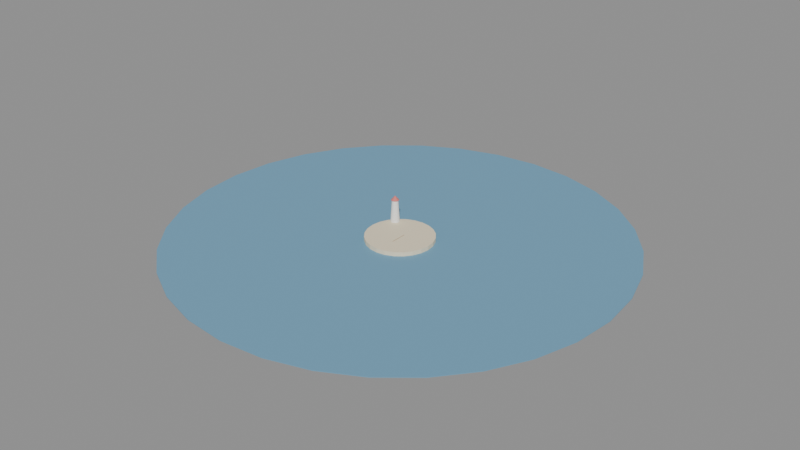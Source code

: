 # Source: lesson-3-raise-the-flagpole.blend  (saved by Blender 5.2.45; exported with 4.5.12 LTS)
import bpy
from mathutils import Matrix  # noqa: F401  (used for matrix-valued properties, if any)

bpy.ops.wm.read_factory_settings(use_empty=True)
scene = bpy.context.scene
scene.name = 'Scene'

# ---- materials (node trees are filled in below, after node groups)
mat_sand = bpy.data.materials.new('sand')
mat_sand.diffuse_color = (0.86, 0.76, 0.55, 1.0)
mat_sea = bpy.data.materials.new('sea')
mat_sea.diffuse_color = (0.16, 0.36, 0.52, 1.0)
mat_white = bpy.data.materials.new('white')
mat_white.diffuse_color = (0.92, 0.92, 0.9, 1.0)
mat_red = bpy.data.materials.new('red')
mat_red.diffuse_color = (0.72, 0.2, 0.18, 1.0)
mat_wood = bpy.data.materials.new('wood')
mat_wood.diffuse_color = (0.5, 0.33, 0.18, 1.0)
mat_cloth = bpy.data.materials.new('cloth')
mat_cloth.diffuse_color = (0.95, 0.88, 0.7, 1.0)
mat_ink = bpy.data.materials.new('ink')
mat_ink.diffuse_color = (0.12, 0.12, 0.16, 1.0)

# ---- material node trees
mat_sand.use_nodes = True; mat_sand.node_tree.nodes.clear()
_N = mat_sand.node_tree.nodes; _L = mat_sand.node_tree.links
n0 = _N.new('ShaderNodeBsdfPrincipled'); n0.name = 'Principled BSDF'; n0.location = (-200, 100)
n0.inputs[0].default_value = (0.86, 0.76, 0.55, 1.0)
n0.inputs[2].default_value = 0.8
n0.inputs[10].default_value = 0.005
n1 = _N.new('ShaderNodeOutputMaterial'); n1.name = 'Material Output'; n1.location = (200, 100)
_L.new(n0.outputs[0], n1.inputs[0])
n1.is_active_output = True
mat_sea.use_nodes = True; mat_sea.node_tree.nodes.clear()
_N = mat_sea.node_tree.nodes; _L = mat_sea.node_tree.links
n0 = _N.new('ShaderNodeBsdfPrincipled'); n0.name = 'Principled BSDF'; n0.location = (-200, 100)
n0.inputs[0].default_value = (0.16, 0.36, 0.52, 1.0)
n0.inputs[2].default_value = 0.8
n0.inputs[10].default_value = 0.005
n1 = _N.new('ShaderNodeOutputMaterial'); n1.name = 'Material Output'; n1.location = (200, 100)
_L.new(n0.outputs[0], n1.inputs[0])
n1.is_active_output = True
mat_white.use_nodes = True; mat_white.node_tree.nodes.clear()
_N = mat_white.node_tree.nodes; _L = mat_white.node_tree.links
n0 = _N.new('ShaderNodeBsdfPrincipled'); n0.name = 'Principled BSDF'; n0.location = (-200, 100)
n0.inputs[0].default_value = (0.92, 0.92, 0.9, 1.0)
n0.inputs[2].default_value = 0.8
n0.inputs[10].default_value = 0.005
n1 = _N.new('ShaderNodeOutputMaterial'); n1.name = 'Material Output'; n1.location = (200, 100)
_L.new(n0.outputs[0], n1.inputs[0])
n1.is_active_output = True
mat_red.use_nodes = True; mat_red.node_tree.nodes.clear()
_N = mat_red.node_tree.nodes; _L = mat_red.node_tree.links
n0 = _N.new('ShaderNodeBsdfPrincipled'); n0.name = 'Principled BSDF'; n0.location = (-200, 100)
n0.inputs[0].default_value = (0.72, 0.2, 0.18, 1.0)
n0.inputs[2].default_value = 0.8
n0.inputs[10].default_value = 0.005
n1 = _N.new('ShaderNodeOutputMaterial'); n1.name = 'Material Output'; n1.location = (200, 100)
_L.new(n0.outputs[0], n1.inputs[0])
n1.is_active_output = True
mat_wood.use_nodes = True; mat_wood.node_tree.nodes.clear()
_N = mat_wood.node_tree.nodes; _L = mat_wood.node_tree.links
n0 = _N.new('ShaderNodeBsdfPrincipled'); n0.name = 'Principled BSDF'; n0.location = (-200, 100)
n0.inputs[0].default_value = (0.5, 0.33, 0.18, 1.0)
n0.inputs[2].default_value = 0.8
n0.inputs[10].default_value = 0.005
n1 = _N.new('ShaderNodeOutputMaterial'); n1.name = 'Material Output'; n1.location = (200, 100)
_L.new(n0.outputs[0], n1.inputs[0])
n1.is_active_output = True
mat_cloth.use_nodes = True; mat_cloth.node_tree.nodes.clear()
_N = mat_cloth.node_tree.nodes; _L = mat_cloth.node_tree.links
n0 = _N.new('ShaderNodeBsdfPrincipled'); n0.name = 'Principled BSDF'; n0.location = (-200, 100)
n0.inputs[0].default_value = (0.95, 0.88, 0.7, 1.0)
n0.inputs[2].default_value = 0.8
n0.inputs[10].default_value = 0.005
n1 = _N.new('ShaderNodeOutputMaterial'); n1.name = 'Material Output'; n1.location = (200, 100)
_L.new(n0.outputs[0], n1.inputs[0])
n1.is_active_output = True
mat_ink.use_nodes = True; mat_ink.node_tree.nodes.clear()
_N = mat_ink.node_tree.nodes; _L = mat_ink.node_tree.links
n0 = _N.new('ShaderNodeBsdfPrincipled'); n0.name = 'Principled BSDF'; n0.location = (-200, 100)
n0.inputs[0].default_value = (0.12, 0.12, 0.16, 1.0)
n0.inputs[2].default_value = 0.8
n0.inputs[10].default_value = 0.005
n1 = _N.new('ShaderNodeOutputMaterial'); n1.name = 'Material Output'; n1.location = (200, 100)
_L.new(n0.outputs[0], n1.inputs[0])
n1.is_active_output = True

# ---- meshes
me_ground = bpy.data.meshes.new('Ground')
me_ground.from_pydata([(0.0, 6.0, -0.5), (0.0, 6.0, 0.5), (1.553, 5.796, -0.5), (1.553, 5.796, 0.5), (3.0, 5.196, -0.5), (3.0, 5.196, 0.5), (4.243, 4.243, -0.5), (4.243, 4.243, 0.5), (5.196, 3.0, -0.5), (5.196, 3.0, 0.5), (5.796, 1.553, -0.5), (5.796, 1.553, 0.5), (6.0, 0.0, -0.5), (6.0, 0.0, 0.5), (5.796, -1.553, -0.5), (5.796, -1.553, 0.5), (5.196, -3.0, -0.5), (5.196, -3.0, 0.5), (4.243, -4.243, -0.5), (4.243, -4.243, 0.5), (3.0, -5.196, -0.5), (3.0, -5.196, 0.5), (1.553, -5.796, -0.5), (1.553, -5.796, 0.5), (0.0, -6.0, -0.5), (0.0, -6.0, 0.5), (-1.553, -5.796, -0.5), (-1.553, -5.796, 0.5), (-3.0, -5.196, -0.5), (-3.0, -5.196, 0.5), (-4.243, -4.243, -0.5), (-4.243, -4.243, 0.5), (-5.196, -3.0, -0.5), (-5.196, -3.0, 0.5), (-5.796, -1.553, -0.5), (-5.796, -1.553, 0.5), (-6.0, 0.0, -0.5), (-6.0, 0.0, 0.5), (-5.796, 1.553, -0.5), (-5.796, 1.553, 0.5), (-5.196, 3.0, -0.5), (-5.196, 3.0, 0.5), (-4.243, 4.243, -0.5), (-4.243, 4.243, 0.5), (-3.0, 5.196, -0.5), (-3.0, 5.196, 0.5), (-1.553, 5.796, -0.5), (-1.553, 5.796, 0.5)], [], [(0, 1, 3, 2), (2, 3, 5, 4), (4, 5, 7, 6), (6, 7, 9, 8), (8, 9, 11, 10), (10, 11, 13, 12), (12, 13, 15, 14), (14, 15, 17, 16), (16, 17, 19, 18), (18, 19, 21, 20), (20, 21, 23, 22), (22, 23, 25, 24), (24, 25, 27, 26), (26, 27, 29, 28), (28, 29, 31, 30), (30, 31, 33, 32), (32, 33, 35, 34), (34, 35, 37, 36), (36, 37, 39, 38), (38, 39, 41, 40), (40, 41, 43, 42), (42, 43, 45, 44), (3, 1, 47, 45, 43, 41, 39, 37, 35, 33, 31, 29, 27, 25, 23, 21, 19, 17, 15, 13, 11, 9, 7, 5), (44, 45, 47, 46), (46, 47, 1, 0), (0, 2, 4, 6, 8, 10, 12, 14, 16, 18, 20, 22, 24, 26, 28, 30, 32, 34, 36, 38, 40, 42, 44, 46)])
me_ground.materials.append(mat_sand)
me_ground.update()
me_sea = bpy.data.meshes.new('Sea')
me_sea.from_pydata([(0.0, 40.0, -0.05), (0.0, 40.0, 0.05), (7.804, 39.23, -0.05), (7.804, 39.23, 0.05), (15.31, 36.96, -0.05), (15.31, 36.96, 0.05), (22.22, 33.26, -0.05), (22.22, 33.26, 0.05), (28.28, 28.28, -0.05), (28.28, 28.28, 0.05), (33.26, 22.22, -0.05), (33.26, 22.22, 0.05), (36.96, 15.31, -0.05), (36.96, 15.31, 0.05), (39.23, 7.804, -0.05), (39.23, 7.804, 0.05), (40.0, 0.0, -0.05), (40.0, 0.0, 0.05), (39.23, -7.804, -0.05), (39.23, -7.804, 0.05), (36.96, -15.31, -0.05), (36.96, -15.31, 0.05), (33.26, -22.22, -0.05), (33.26, -22.22, 0.05), (28.28, -28.28, -0.05), (28.28, -28.28, 0.05), (22.22, -33.26, -0.05), (22.22, -33.26, 0.05), (15.31, -36.96, -0.05), (15.31, -36.96, 0.05), (7.804, -39.23, -0.05), (7.804, -39.23, 0.05), (0.0, -40.0, -0.05), (0.0, -40.0, 0.05), (-7.804, -39.23, -0.05), (-7.804, -39.23, 0.05), (-15.31, -36.96, -0.05), (-15.31, -36.96, 0.05), (-22.22, -33.26, -0.05), (-22.22, -33.26, 0.05), (-28.28, -28.28, -0.05), (-28.28, -28.28, 0.05), (-33.26, -22.22, -0.05), (-33.26, -22.22, 0.05), (-36.96, -15.31, -0.05), (-36.96, -15.31, 0.05), (-39.23, -7.804, -0.05), (-39.23, -7.804, 0.05), (-40.0, 0.0, -0.05), (-40.0, 0.0, 0.05), (-39.23, 7.804, -0.05), (-39.23, 7.804, 0.05), (-36.96, 15.31, -0.05), (-36.96, 15.31, 0.05), (-33.26, 22.22, -0.05), (-33.26, 22.22, 0.05), (-28.28, 28.28, -0.05), (-28.28, 28.28, 0.05), (-22.22, 33.26, -0.05), (-22.22, 33.26, 0.05), (-15.31, 36.96, -0.05), (-15.31, 36.96, 0.05), (-7.804, 39.23, -0.05), (-7.804, 39.23, 0.05)], [], [(0, 1, 3, 2), (2, 3, 5, 4), (4, 5, 7, 6), (6, 7, 9, 8), (8, 9, 11, 10), (10, 11, 13, 12), (12, 13, 15, 14), (14, 15, 17, 16), (16, 17, 19, 18), (18, 19, 21, 20), (20, 21, 23, 22), (22, 23, 25, 24), (24, 25, 27, 26), (26, 27, 29, 28), (28, 29, 31, 30), (30, 31, 33, 32), (32, 33, 35, 34), (34, 35, 37, 36), (36, 37, 39, 38), (38, 39, 41, 40), (40, 41, 43, 42), (42, 43, 45, 44), (44, 45, 47, 46), (46, 47, 49, 48), (48, 49, 51, 50), (50, 51, 53, 52), (52, 53, 55, 54), (54, 55, 57, 56), (56, 57, 59, 58), (58, 59, 61, 60), (3, 1, 63, 61, 59, 57, 55, 53, 51, 49, 47, 45, 43, 41, 39, 37, 35, 33, 31, 29, 27, 25, 23, 21, 19, 17, 15, 13, 11, 9, 7, 5), (60, 61, 63, 62), (62, 63, 1, 0), (0, 2, 4, 6, 8, 10, 12, 14, 16, 18, 20, 22, 24, 26, 28, 30, 32, 34, 36, 38, 40, 42, 44, 46, 48, 50, 52, 54, 56, 58, 60, 62)])
me_sea.materials.append(mat_sea)
me_sea.update()
me_lighthouse = bpy.data.meshes.new('Lighthouse')
me_lighthouse.from_pydata([(0.2679, 0.6467, 2.0), (0.0, 0.7, 2.0), (0.0, 0.8, -2.0), (0.0, 0.55, 2.0), (0.3061, 0.7391, -2.0), (0.2105, 0.5081, 2.0), (0.5657, 0.5657, -2.0), (0.3889, 0.3889, 2.0), (0.7391, 0.3061, -2.0), (0.5081, 0.2105, 2.0), (0.8, 0.0, -2.0), (0.55, 0.0, 2.0), (0.7391, -0.3061, -2.0), (0.5081, -0.2105, 2.0), (0.5657, -0.5657, -2.0), (0.3889, -0.3889, 2.0), (0.3061, -0.7391, -2.0), (0.2105, -0.5081, 2.0), (0.0, -0.8, -2.0), (0.0, -0.55, 2.0), (-0.3061, -0.7391, -2.0), (-0.2105, -0.5081, 2.0), (-0.5657, -0.5657, -2.0), (-0.3889, -0.3889, 2.0), (-0.7391, -0.3061, -2.0), (-0.5081, -0.2105, 2.0), (-0.8, 0.0, -2.0), (-0.55, 0.0, 2.0), (-0.7391, 0.3061, -2.0), (-0.5081, 0.2105, 2.0), (-0.5657, 0.5657, -2.0), (-0.3889, 0.3889, 2.0), (-0.3061, 0.7391, -2.0), (-0.2105, 0.5081, 2.0), (0.495, 0.495, 2.0), (0.6467, 0.2679, 2.0), (0.7, 0.0, 2.0), (0.6467, -0.2679, 2.0), (0.495, -0.495, 2.0), (0.2679, -0.6467, 2.0), (0.0, -0.7, 2.0), (-0.2679, -0.6467, 2.0), (-0.495, -0.495, 2.0), (-0.6467, -0.2679, 2.0), (-0.7, 0.0, 2.0), (-0.6467, 0.2679, 2.0), (-0.495, 0.495, 2.0), (-0.2679, 0.6467, 2.0), (0.0, 0.0, 2.8)], [], [(1, 0, 34, 35, 36, 37, 38, 39, 40, 41, 42, 43, 44, 45, 46, 47), (2, 3, 5, 4), (45, 48, 46), (4, 5, 7, 6), (44, 48, 45), (6, 7, 9, 8), (43, 48, 44), (8, 9, 11, 10), (42, 48, 43), (10, 11, 13, 12), (41, 48, 42), (12, 13, 15, 14), (40, 48, 41), (14, 15, 17, 16), (39, 48, 40), (16, 17, 19, 18), (38, 48, 39), (18, 19, 21, 20), (37, 48, 38), (20, 21, 23, 22), (36, 48, 37), (22, 23, 25, 24), (35, 48, 36), (24, 25, 27, 26), (34, 48, 35), (26, 27, 29, 28), (47, 48, 1), (0, 48, 34), (28, 29, 31, 30), (5, 3, 33, 31, 29, 27, 25, 23, 21, 19, 17, 15, 13, 11, 9, 7), (1, 48, 0), (30, 31, 33, 32), (46, 48, 47), (32, 33, 3, 2), (2, 4, 6, 8, 10, 12, 14, 16, 18, 20, 22, 24, 26, 28, 30, 32)])
me_lighthouse.polygons.foreach_set('material_index', [1, 0, 1, 0, 1, 0, 1, 0, 1, 0, 1, 0, 1, 0, 1, 0, 1, 0, 1, 0, 1, 0, 1, 0, 1, 0, 1, 1, 0, 0, 1, 0, 1, 0, 0])
me_lighthouse.materials.append(mat_white)
me_lighthouse.materials.append(mat_red)
me_lighthouse.update()
me_flagpole = bpy.data.meshes.new('Flagpole')
me_flagpole.from_pydata([(0.0, 0.0, -0.08), (0.0, 3.0, -0.08), (0.04702, 0.0, -0.06472), (0.04702, 3.0, -0.06472), (0.07608, 0.0, -0.02472), (0.07608, 3.0, -0.02472), (0.07608, 0.0, 0.02472), (0.07608, 3.0, 0.02472), (0.04702, 0.0, 0.06472), (0.04702, 3.0, 0.06472), (0.0, 0.0, 0.08), (0.0, 3.0, 0.08), (-0.04702, 0.0, 0.06472), (-0.04702, 3.0, 0.06472), (-0.07608, 0.0, 0.02472), (-0.07608, 3.0, 0.02472), (-0.07608, 0.0, -0.02472), (-0.07608, 3.0, -0.02472), (-0.04702, 0.0, -0.06472), (-0.04702, 3.0, -0.06472)], [], [(0, 1, 3, 2), (2, 3, 5, 4), (4, 5, 7, 6), (6, 7, 9, 8), (8, 9, 11, 10), (10, 11, 13, 12), (12, 13, 15, 14), (14, 15, 17, 16), (3, 1, 19, 17, 15, 13, 11, 9, 7, 5), (16, 17, 19, 18), (18, 19, 1, 0), (0, 2, 4, 6, 8, 10, 12, 14, 16, 18)])
me_flagpole.materials.append(mat_wood)
me_flagpole.update()
me_flag = bpy.data.meshes.new('Flag')
me_flag.from_pydata([(-0.5, -0.5, -0.5), (-0.5, -0.5, 0.5), (-0.5, 0.5, -0.5), (-0.5, 0.5, 0.5), (0.5, -0.5, -0.5), (0.5, -0.5, 0.5), (0.5, 0.5, -0.5), (0.5, 0.5, 0.5)], [], [(0, 1, 3, 2), (2, 3, 7, 6), (6, 7, 5, 4), (4, 5, 1, 0), (2, 6, 4, 0), (7, 3, 1, 5)])
me_flag.materials.append(mat_cloth)
me_flag.update()
me_flag_paint = bpy.data.meshes.new('Flag Paint')
me_flag_paint.from_pydata([(0.01995, 0.2702, 0.0), (-0.02835, 0.2702, 0.0), (-0.2335, -0.21, 0.0), (-0.1635, -0.21, 0.0), (-0.1033, -0.0693, 0.0), (0.09975, -0.0693, 0.0), (0.1635, -0.21, 0.0), (0.2335, -0.21, 0.0), (-0.00525, 0.1652, 0.0), (0.07175, -0.0077, 0.0), (-0.07665, -0.0077, 0.0)], [], [(2, 3, 4), (4, 10, 2), (10, 1, 2), (0, 8, 9), (5, 6, 7), (5, 7, 9), (0, 9, 7), (5, 9, 4), (10, 4, 9), (1, 10, 8), (8, 0, 1)])
_uv = me_flag_paint.uv_layers.new(name='UVMap')
_uv.uv.foreach_set('vector', [0.2, 0.0, 0.3, 0.0, 0.4, 0.0, 0.4, 0.0, 1.0, 0.0, 0.2, 0.0, 1.0, 0.0, 0.1, 0.0, 0.2, 0.0, 0.0, 0.0, 0.8, 0.0, 0.9, 0.0, 0.5, 0.0, 0.6, 0.0, 0.7, 0.0, 0.5, 0.0, 0.7, 0.0, 0.9, 0.0, 0.0, 0.0, 0.9, 0.0, 0.7, 0.0, 0.5, 0.0, 0.9, 0.0, 0.4, 0.0, 1.0, 0.0, 0.4, 0.0, 0.9, 0.0, 0.1, 0.0, 1.0, 0.0, 0.8, 0.0, 0.8, 0.0, 0.0, 0.0, 0.1, 0.0])
me_flag_paint.materials.append(mat_ink)
me_flag_paint.auto_texspace = False
me_flag_paint.update()

# ---- objects
ob_ground = bpy.data.objects.new('Ground', me_ground)
ob_sea = bpy.data.objects.new('Sea', me_sea)
ob_lighthouse = bpy.data.objects.new('Lighthouse', me_lighthouse)
ob_flagpole = bpy.data.objects.new('Flagpole', me_flagpole)
ob_flag = bpy.data.objects.new('Flag', me_flag)
ob_flag_paint = bpy.data.objects.new('Flag Paint', me_flag_paint)

# ---- transforms, parenting, visibility, modifiers, constraints
ob_ground.location = (0.0, 0.0, -0.5)
ob_sea.location = (0.0, 0.0, -0.8)
ob_sea.hide_select = True
ob_lighthouse.location = (-4.0, 3.5, 2.0)
ob_flagpole.location = (0.5, -2.5, -0.05)
ob_flag.parent = ob_flagpole
ob_flag.location = (0.68, 2.45, -0.02)
ob_flag.scale = (1.2, 0.8, 0.01)
ob_flag.hide_select = True
ob_flag_paint.parent = ob_flagpole
ob_flag_paint.location = (0.68, 2.45, -0.005)
ob_flag_paint.hide_select = True

# ---- collection membership
scene.collection.objects.link(ob_ground)
scene.collection.objects.link(ob_sea)
scene.collection.objects.link(ob_lighthouse)
scene.collection.objects.link(ob_flagpole)
scene.collection.objects.link(ob_flag)
scene.collection.objects.link(ob_flag_paint)

# ---- scene / render settings (as saved in the file)
scene.frame_start = 1; scene.frame_end = 250; scene.frame_set(1)
scene.render.engine = 'BLENDER_EEVEE_NEXT'
scene.render.bake_bias = 0.0
scene.render.bake_samples = 0
scene.render.compositor_device = 'GPU'
scene.eevee.use_volume_custom_range = False
scene.eevee.fast_gi_thickness_near = 0.1
scene.eevee.fast_gi_thickness_far = 0.0
scene.eevee.ray_tracing_options.screen_trace_thickness = 0.1
bpy.context.view_layer.update()

# ---- added for rendering (the .blend has no active camera and no usable light): camera, sun + grey world if the file has none
cam_auto = bpy.data.cameras.new('AutoCamera')
cam_auto.lens = 50.0
cam_auto.sensor_width = 36.0
cam_auto.clip_end = 1839.49
ob_auto_camera = bpy.data.objects.new('AutoCamera', cam_auto)
scene.collection.objects.link(ob_auto_camera)
ob_auto_camera.location = (104.815, -125.778, 85.7517)
ob_auto_camera.rotation_euler = (1.09748, -7.21219e-08, 0.694738)
scene.camera = ob_auto_camera
light_auto_sun = bpy.data.lights.new('AutoSun', 'SUN')
light_auto_sun.energy = 3.0
light_auto_sun.angle = 0.0523599
ob_auto_sun = bpy.data.objects.new('AutoSun', light_auto_sun)
scene.collection.objects.link(ob_auto_sun)
ob_auto_sun.rotation_euler = (0.872665, 0.174533, 0.523599)
if scene.world is None:
    world_auto = bpy.data.worlds.new('AutoWorld')
    world_auto.color = (0.3, 0.3, 0.3)
    scene.world = world_auto
bpy.context.view_layer.update()
